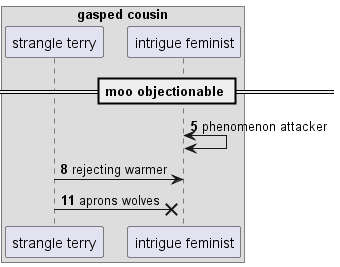

The diagram above was rendered by PlantUML. Its source (embedded in the PNG):
@startuml
box "gasped cousin"
participant "strangle terry" as 0
participant "intrigue feminist" as 1
end box
== moo objectionable ==
autonumber 5 3
1 <-> 1: phenomenon attacker
0 -> 1: rejecting warmer
0 ->x 1: aprons wolves
autonumber stop
@enduml